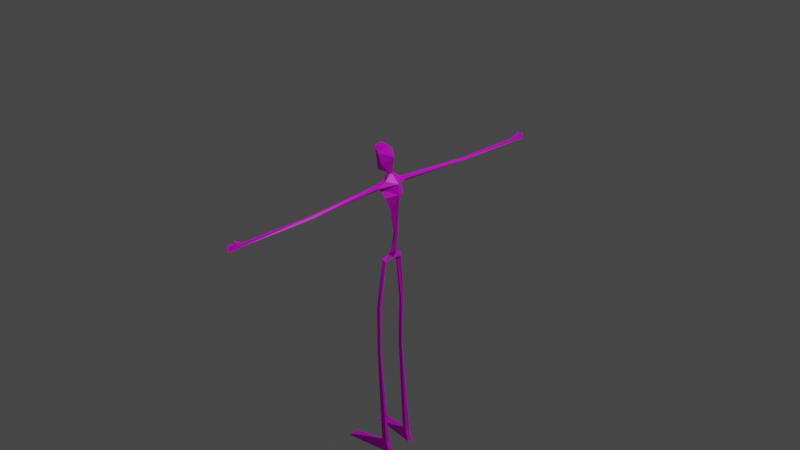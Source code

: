 # Source: Hidebehind.blend  (saved by Blender 3.6.13; exported with 4.5.12 LTS)
import bpy
from mathutils import Matrix  # noqa: F401  (used for matrix-valued properties, if any)

bpy.ops.wm.read_factory_settings(use_empty=True)
scene = bpy.context.scene
scene.name = 'Scene'

# ---- collections
col_collection = bpy.data.collections.new('Collection'); scene.collection.children.link(col_collection)

# ---- images (referenced by path relative to the original .blend; pixels are not part of the script)
import os
ASSET_DIR = os.environ.get("B2B_ASSET_DIR", "")  # directory of the original .blend (textures are referenced by path, not embedded)
HERE = os.path.dirname(os.path.abspath(__file__))  # packed textures are extracted next to this script under _unpacked/

def load_image(name, relpath, width, height, colorspace="sRGB"):
    """Load a texture the original file referenced (path relative to the .blend, or extracted next to this script)."""
    p = next((c for c in (os.path.join(HERE, relpath), os.path.join(ASSET_DIR, relpath)) if relpath and os.path.exists(c)), "")
    if p:
        img = bpy.data.images.load(p, check_existing=True)
        img.name = name
    else:  # same state as the original file: an image datablock whose file is absent (Cycles renders it pink)
        img = bpy.data.images.new(name, width, height)
        img.source = "FILE"
        img.filepath = "//" + (relpath or name)
    img.colorspace_settings.name = colorspace
    return img
img_texturelabs_wood_283s_jpg = load_image('Texturelabs_Wood_283S.jpg', 'Texturelabs_Wood_283S.jpg', 1024, 1024, 'sRGB')

# ---- materials (node trees are filled in below, after node groups)
mat_material_002 = bpy.data.materials.new('Material.002')
mat_material_002.use_transparent_shadow = False

# ---- material node trees
mat_material_002.use_nodes = True; mat_material_002.node_tree.nodes.clear()
_N = mat_material_002.node_tree.nodes; _L = mat_material_002.node_tree.links
n0 = _N.new('ShaderNodeBsdfPrincipled'); n0.name = 'Principled BSDF'; n0.location = (10, 300)
n0.distribution = 'GGX'
n0.subsurface_method = 'BURLEY'
n0.inputs[3].default_value = 1.45
n0.inputs[27].default_value = (0.0, 0.0, 0.0, 1.0)
n0.inputs[28].default_value = 1.0
n1 = _N.new('ShaderNodeOutputMaterial'); n1.name = 'Material Output'; n1.location = (300, 300)
n2 = _N.new('ShaderNodeTexImage'); n2.name = 'Image Texture'; n2.location = (-280, 280)
n2.image = img_texturelabs_wood_283s_jpg
n2.interpolation = 'Closest'
n2.projection_blend = 1.0
_L.new(n0.outputs[0], n1.inputs[0])
_L.new(n2.outputs[0], n0.inputs[0])
n1.is_active_output = True

# ---- world
world_world = bpy.data.worlds.new('World'); scene.world = world_world
world_world.use_nodes = True; world_world.node_tree.nodes.clear()
_N = world_world.node_tree.nodes; _L = world_world.node_tree.links
n0 = _N.new('ShaderNodeOutputWorld'); n0.name = 'World Output'; n0.location = (300, 300)
n1 = _N.new('ShaderNodeBackground'); n1.name = 'Background'; n1.location = (10, 300)
n1.inputs[0].default_value = (0.05088, 0.05088, 0.05088, 1.0)
_L.new(n1.outputs[0], n0.inputs[0])
n0.is_active_output = True
world_world.color = (0.05088, 0.05088, 0.05088)
world_world.use_sun_shadow = False
world_world.sun_shadow_jitter_overblur = 0.0

# ---- cameras
cam_camera = bpy.data.cameras.new('Camera')
cam_camera.clip_end = 100.0
cam_camera.ortho_scale = 7.314

# ---- lights
light_light = bpy.data.lights.new('Light', 'POINT')
light_light.transmission_factor = 0.0
light_light.energy = 1000.0
light_light.shadow_soft_size = 0.1
light_light.shadow_maximum_resolution = 0.006
light_light.use_absolute_resolution = True

# ---- meshes
me_cube_001 = bpy.data.meshes.new('Cube.001')
me_cube_001.from_pydata([(-0.0856, 0.0, -0.4737), (-0.1041, -0.05666, -0.4277), (-0.1146, -0.07593, -0.5157), (-0.117, -0.1268, -0.4691), (-0.1485, -0.1425, -1.059), (-0.1466, -0.1816, -1.045), (-0.1209, -0.1423, -1.027), (-0.1163, -0.1758, -1.033), (-0.1625, -0.143, -1.573), (-0.1579, -0.1713, -1.572), (-0.1262, -0.1498, -1.573), (-0.1294, -0.164, -1.573), (-0.0795, -0.1851, -2.734), (-0.01983, -0.177, -2.734), (-0.08617, -0.1358, -2.734), (-0.0265, -0.1277, -2.734), (-0.5184, -0.2813, -2.84), (0.02817, -0.1749, -2.84), (-0.5349, -0.1596, -2.84), (0.02035, -0.117, -2.84), (-0.1395, 0.0, -0.4614), (-0.06213, -0.02613, -0.3012), (-0.00694, 0.0, 0.3793), (-0.08811, -0.1105, -0.5007), (-0.03774, 0.0, -0.2636), (-0.04443, 0.0, -0.3771), (-0.1993, 0.0, 0.3925), (-0.006508, 0.0, 0.001533), (-0.1092, 0.0, 0.228), (2.135e-05, 0.0, 0.265), (-0.06894, -0.1189, 0.2392), (-0.09844, -1.859, 0.3023), (-0.1184, -1.861, 0.2916), (-0.1358, -1.857, 0.3099), (-0.1298, -1.854, 0.3396), (-0.1061, -1.855, 0.3382), (-0.1033, -1.039, 0.3383), (-0.1567, -0.05608, 0.4083), (-0.1013, 0.0, 0.4653), (-0.1505, -0.01178, 0.4736), (-0.1239, -1.039, 0.3325), (-0.1611, 0.0, 0.4767), (-0.08803, -0.1029, 0.4151), (-0.1338, -1.042, 0.3099), (-0.1096, -1.044, 0.3016), (-0.1109, -0.01317, 0.4683), (-0.08286, -1.042, 0.3204), (-0.06954, 0.0, 0.6527), (-0.2513, -0.05911, 0.4854), (-0.1667, -0.08475, 0.5718), (-0.2685, 0.0, 0.4791), (-0.1049, -0.1961, 0.3531), (-0.1304, -0.1427, 0.3241), (-0.1513, -0.1984, 0.3534), (-0.1383, -0.1883, 0.3836), (-0.1146, -0.1965, 0.3864), (-0.1535, 0.0, 0.7584), (-0.2858, -0.06174, 0.7305), (-0.2094, -0.0979, 0.6878), (-0.2834, 0.0, 0.7567), (-0.147, -0.08837, -0.5044), (-0.03446, -0.01889, -0.1797), (-0.01797, 0.0, -0.1315), (-0.08063, 0.0, -0.1741), (-0.09835, 0.0, 0.03231), (-0.08105, -0.04588, 0.07209), (-0.009543, 0.0, 0.05422), (-0.1192, -1.845, 0.2989), (-0.1277, -1.844, 0.3285), (-0.1296, -1.844, 0.3108), (-0.1063, -1.845, 0.303), (-0.1105, -1.841, 0.3281), (-0.09844, -1.859, 0.3023), (-0.1184, -1.861, 0.2916), (-0.1358, -1.857, 0.3099), (-0.1298, -1.854, 0.3396), (-0.1061, -1.855, 0.3382), (-0.1132, -1.995, 0.286), (-0.1199, -2.003, 0.3577), (-0.1072, -1.918, 0.3491), (-0.1185, -1.927, 0.3861), (-0.1283, -1.912, 0.3478), (-0.103, 0.0, -0.3067), (-0.1041, 0.05666, -0.4277), (-0.1146, 0.07593, -0.5157), (-0.117, 0.1268, -0.4691), (-0.1485, 0.1425, -1.059), (-0.1466, 0.1816, -1.045), (-0.1209, 0.1423, -1.027), (-0.1163, 0.1758, -1.033), (-0.1625, 0.143, -1.573), (-0.1579, 0.1713, -1.572), (-0.1262, 0.1498, -1.573), (-0.1294, 0.164, -1.573), (-0.0795, 0.1851, -2.734), (-0.01983, 0.177, -2.734), (-0.08617, 0.1358, -2.734), (-0.0265, 0.1277, -2.734), (-0.5184, 0.2813, -2.84), (0.02817, 0.1749, -2.84), (-0.5349, 0.1596, -2.84), (0.02035, 0.117, -2.84), (-0.06213, 0.02613, -0.3012), (-0.08811, 0.1105, -0.5007), (-0.06894, 0.1189, 0.2392), (-0.09844, 1.859, 0.3023), (-0.1184, 1.861, 0.2916), (-0.1358, 1.857, 0.3099), (-0.1298, 1.854, 0.3396), (-0.1061, 1.855, 0.3382), (-0.1033, 1.039, 0.3383), (-0.1567, 0.05608, 0.4083), (-0.1505, 0.01178, 0.4736), (-0.1239, 1.039, 0.3325), (-0.08803, 0.1029, 0.4151), (-0.1338, 1.042, 0.3099), (-0.1096, 1.044, 0.3016), (-0.1109, 0.01317, 0.4683), (-0.08286, 1.042, 0.3204), (-0.2513, 0.05911, 0.4854), (-0.1667, 0.08475, 0.5718), (-0.1049, 0.1961, 0.3531), (-0.1304, 0.1427, 0.3241), (-0.1513, 0.1984, 0.3534), (-0.1383, 0.1883, 0.3836), (-0.1146, 0.1965, 0.3864), (-0.2858, 0.06174, 0.7305), (-0.2094, 0.0979, 0.6878), (-0.147, 0.08837, -0.5044), (-0.03446, 0.01889, -0.1797), (-0.08105, 0.04588, 0.07209), (-0.1192, 1.845, 0.2989), (-0.1277, 1.844, 0.3285), (-0.1296, 1.844, 0.3108), (-0.1063, 1.845, 0.303), (-0.1105, 1.841, 0.3281), (-0.09844, 1.859, 0.3023), (-0.1184, 1.861, 0.2916), (-0.1358, 1.857, 0.3099), (-0.1298, 1.854, 0.3396), (-0.1061, 1.855, 0.3382), (-0.1132, 1.995, 0.286), (-0.1199, 2.003, 0.3577), (-0.1072, 1.918, 0.3491), (-0.1185, 1.927, 0.3861), (-0.1283, 1.912, 0.3478)], [(24, 27), (27, 29)], [(21, 61, 63, 82), (3, 5, 7, 23), (5, 9, 11, 7), (4, 8, 9, 5), (4, 6, 10, 8), (7, 11, 10, 6), (10, 11, 13, 15), (8, 14, 12, 9), (10, 15, 14, 8), (11, 9, 12, 13), (13, 17, 19, 15), (12, 16, 17, 13), (15, 19, 18, 14), (60, 20, 2), (24, 21, 1, 25), (7, 6, 2, 23), (23, 0, 1), (25, 1, 0), (23, 2, 0), (20, 0, 2), (17, 16, 18, 19), (14, 18, 16, 12), (51, 52, 30, 29, 22), (65, 66, 29, 30), (37, 26, 53, 54), (52, 53, 26, 28, 30), (42, 37, 54, 55), (42, 45, 39, 37), (37, 39, 41, 26), (22, 38, 45, 42), (43, 69, 68, 40), (51, 46, 44, 52), (53, 43, 40, 54), (55, 36, 46, 51), (52, 44, 43, 53), (40, 68, 71, 36), (38, 47, 49, 45), (39, 48, 50, 41), (45, 49, 48, 39), (54, 40, 36, 55), (42, 55, 51, 22), (47, 56, 58, 49), (48, 57, 59, 50), (49, 58, 57, 48), (58, 56, 57), (57, 56, 59), (36, 71, 70, 46), (46, 70, 67, 44), (44, 67, 69, 43), (60, 3, 1, 20), (23, 1, 3), (20, 1, 21, 82), (4, 60, 2, 6), (4, 5, 3, 60), (65, 64, 63, 61), (21, 24, 62, 61), (30, 28, 64, 65), (61, 62, 66, 65), (68, 34, 35, 71), (71, 35, 31, 70), (70, 31, 32, 67), (69, 33, 34, 68), (67, 32, 33, 69), (76, 79, 78, 77, 72), (73, 72, 77), (80, 76, 75), (80, 79, 76), (78, 79, 81), (73, 77, 78, 81, 75, 74), (79, 81, 75, 76), (75, 81, 80), (79, 80, 81), (102, 82, 63, 129), (85, 103, 89, 87), (87, 89, 93, 91), (86, 87, 91, 90), (86, 90, 92, 88), (89, 88, 92, 93), (92, 97, 95, 93), (90, 91, 94, 96), (92, 90, 96, 97), (93, 95, 94, 91), (95, 97, 101, 99), (94, 95, 99, 98), (97, 96, 100, 101), (128, 84, 20), (24, 25, 83, 102), (89, 103, 84, 88), (103, 83, 0), (25, 0, 83), (103, 0, 84), (20, 84, 0), (99, 101, 100, 98), (96, 94, 98, 100), (121, 22, 29, 104, 122), (130, 104, 29, 66), (111, 124, 123, 26), (122, 104, 28, 26, 123), (114, 125, 124, 111), (114, 111, 112, 117), (111, 26, 41, 112), (22, 114, 117, 38), (115, 113, 132, 133), (121, 122, 116, 118), (123, 124, 113, 115), (125, 121, 118, 110), (122, 123, 115, 116), (113, 110, 135, 132), (38, 117, 120, 47), (112, 41, 50, 119), (117, 112, 119, 120), (124, 125, 110, 113), (114, 22, 121, 125), (47, 120, 127, 56), (119, 50, 59, 126), (120, 119, 126, 127), (127, 126, 56), (126, 59, 56), (110, 118, 134, 135), (118, 116, 131, 134), (116, 115, 133, 131), (128, 20, 83, 85), (103, 85, 83), (20, 82, 102, 83), (86, 88, 84, 128), (86, 128, 85, 87), (130, 129, 63, 64), (102, 129, 62, 24), (104, 130, 64, 28), (129, 130, 66, 62), (132, 135, 109, 108), (135, 134, 105, 109), (134, 131, 106, 105), (133, 132, 108, 107), (131, 133, 107, 106), (140, 136, 141, 142, 143), (137, 141, 136), (144, 139, 140), (144, 140, 143), (142, 145, 143), (137, 138, 139, 145, 142, 141), (143, 140, 139, 145), (139, 144, 145), (143, 145, 144)])
_uv = me_cube_001.uv_layers.new(name='UVMap')
_uv.uv.foreach_set('vector', [0.3373, 0.737, 0.3314, 0.704, 0.3439, 0.7032, 0.3483, 0.739, 0.3688, 1.827e-08, 0.376, 0.1547, 0.3679, 0.1514, 0.3611, 0.008551, 0.376, 0.1547, 0.3786, 0.2963, 0.371, 0.2965, 0.3679, 0.1514, 0.2396, 0.2046, 0.2395, 0.3414, 0.2318, 0.341, 0.2291, 0.201, 0.8714, 0.1492, 0.8788, 0.1406, 0.8773, 0.2873, 0.8676, 0.2873, 0.9413, 0.131, 0.9357, 0.265, 0.9319, 0.2652, 0.9324, 0.1289, 0.9319, 0.2652, 0.9357, 0.265, 0.9336, 0.5666, 0.9204, 0.5657, 0.2395, 0.3414, 0.2414, 0.6453, 0.2281, 0.645, 0.2318, 0.341, 0.8773, 0.2873, 0.9043, 0.5992, 0.8882, 0.5993, 0.8676, 0.2873, 0.371, 0.2965, 0.3786, 0.2963, 0.3566, 0.6083, 0.3406, 0.6083, 0.9336, 0.5666, 0.9324, 0.598, 0.9169, 0.5969, 0.9204, 0.5657, 0.3566, 0.6083, 0.4739, 0.6369, 0.3276, 0.6369, 0.3406, 0.6083, 0.9043, 0.5992, 0.9169, 0.6278, 0.7675, 0.6279, 0.8882, 0.5993, 0.5432, 0.6903, 0.5465, 0.6666, 0.5515, 0.687, 0.2359, 0.6453, 0.2389, 0.6568, 0.2389, 0.6925, 0.2281, 0.6749, 0.9413, 0.131, 0.9324, 0.1289, 0.9169, 0.0009999, 0.9262, -4.681e-09, 0.5164, 0.7007, 0.5229, 0.671, 0.5363, 0.6862, 0.5432, 0.671, 0.5363, 0.6862, 0.5229, 0.671, 0.559, 0.6963, 0.5515, 0.687, 0.5605, 0.6666, 0.5465, 0.6666, 0.5605, 0.6666, 0.5515, 0.687, 0.6442, 0.6366, 0.6531, 0.785, 0.6201, 0.785, 0.6285, 0.6366, 0.7091, 0.6366, 0.7191, 0.7598, 0.6861, 0.7598, 0.6957, 0.6366, 0.03313, 0.445, 0.03697, 0.4596, 0.06372, 0.4678, 0.0618, 0.4997, 0.03254, 0.4978, 0.103, 0.4901, 0.1136, 0.5032, 0.0618, 0.4997, 0.06372, 0.4678, 0.1304, 0.5111, 0.1376, 0.4965, 0.142, 0.5502, 0.1336, 0.547, 0.1498, 0.5358, 0.142, 0.5502, 0.1376, 0.4965, 0.1769, 0.4993, 0.1699, 0.5308, 0.9842, 0.4708, 0.9658, 0.4835, 0.9694, 0.448, 0.9758, 0.4457, 0.9842, 0.4708, 0.9804, 0.4949, 0.9701, 0.4954, 0.9658, 0.4835, 0.1304, 0.5111, 0.1137, 0.498, 0.1136, 0.4948, 0.1376, 0.4965, 0.03254, 0.4978, 0.00191, 0.4957, 0.000472, 0.4921, 0.01758, 0.4691, 0.1369, 0.7773, 0.1214, 0.9921, 0.1166, 0.9917, 0.1305, 0.776, 0.9876, 0.9093, 0.9842, 0.682, 0.9919, 0.6814, 0.9953, 0.9237, 0.142, 0.5502, 0.1369, 0.7773, 0.1305, 0.776, 0.1336, 0.547, 0.02387, 0.4443, 0.05209, 0.2192, 0.0586, 0.2189, 0.03313, 0.445, 0.9953, 0.9237, 0.9919, 0.6814, 0.9981, 0.6819, 1.0, 0.9088, 0.9691, 0.2193, 0.9659, 0.003134, 0.9705, 0.003825, 0.9748, 0.2192, 0.3902, 0.7169, 0.3748, 0.6682, 0.4031, 0.6858, 0.3926, 0.7157, 0.3188, 0.6873, 0.3188, 0.7168, 0.3024, 0.7142, 0.3148, 0.6884, 0.3926, 0.7157, 0.4031, 0.6858, 0.429, 0.7057, 0.4029, 0.7128, 0.9694, 0.448, 0.9691, 0.2193, 0.9748, 0.2192, 0.9758, 0.4457, 0.01758, 0.4691, 0.02387, 0.4443, 0.03313, 0.445, 0.03254, 0.4978, 0.3748, 0.6682, 0.3932, 0.6369, 0.41, 0.6533, 0.4031, 0.6858, 0.4846, 0.7075, 0.4832, 0.6441, 0.4997, 0.6369, 0.5005, 0.7097, 0.4031, 0.6858, 0.41, 0.6533, 0.429, 0.6392, 0.429, 0.7057, 0.5706, 0.6369, 0.5999, 0.649, 0.5605, 0.6554, 0.5605, 0.6554, 0.5999, 0.649, 0.5711, 0.6682, 0.05209, 0.2192, 0.06831, 0.004345, 0.07507, 0.003562, 0.0586, 0.2189, 0.9842, 0.682, 0.9923, 0.4661, 0.9959, 0.4662, 0.9919, 0.6814, 0.9919, 0.6814, 0.9959, 0.4662, 0.9983, 0.4666, 0.9981, 0.6819, 0.2541, 0.05769, 0.2438, 0.04696, 0.2627, 0.03542, 0.2779, 0.04595, 0.5164, 0.7007, 0.5363, 0.6862, 0.5271, 0.7051, 0.2779, 0.04595, 0.2627, 0.03542, 0.2709, -3.204e-08, 0.2779, 0.003329, 0.8714, 0.1492, 0.8721, 0.0, 0.8809, 0.002985, 0.8788, 0.1406, 0.2396, 0.2046, 0.2291, 0.201, 0.2438, 0.04696, 0.2541, 0.05769, 0.3468, 0.6369, 0.3512, 0.648, 0.3439, 0.7032, 0.3314, 0.704, 0.5988, 0.7212, 0.5918, 0.7141, 0.5918, 0.6829, 0.5968, 0.6934, 0.1699, 0.5308, 0.1769, 0.4993, 0.2281, 0.5028, 0.216, 0.5143, 0.3314, 0.704, 0.3276, 0.691, 0.3276, 0.641, 0.3468, 0.6369, 0.9659, 0.003134, 0.9658, 0.0002643, 0.972, 2.234e-08, 0.9705, 0.003825, 0.06831, 0.004345, 0.06646, 0.0004024, 0.07624, -1.924e-08, 0.07507, 0.003562, 0.9923, 0.4661, 0.9903, 0.4624, 0.9959, 0.4619, 0.9959, 0.4662, 0.1214, 0.9921, 0.1217, 0.9956, 0.1136, 0.9944, 0.1166, 0.9917, 0.9959, 0.4662, 0.9959, 0.4619, 1.0, 0.4631, 0.9983, 0.4666, 0.2998, 0.6453, 0.3038, 0.662, 0.3089, 0.6846, 0.2901, 0.6838, 0.2901, 0.6471, 0.6145, 0.6382, 0.6201, 0.6369, 0.6201, 0.6738, 0.6046, 0.6841, 0.6106, 0.7025, 0.6046, 0.7042, 0.3144, 0.6637, 0.3038, 0.662, 0.2998, 0.6453, 0.6146, 0.6738, 0.6201, 0.6963, 0.6146, 0.6985, 0.2645, 0.6476, 0.2645, 0.6836, 0.2458, 0.6852, 0.2496, 0.6607, 0.2524, 0.6453, 0.2605, 0.6463, 0.2389, 0.6852, 0.2446, 0.6868, 0.2452, 0.7023, 0.2389, 0.7021, 0.2524, 0.6453, 0.2496, 0.6607, 0.2389, 0.6645, 0.599, 0.6945, 0.599, 0.6841, 0.6046, 0.6932, 0.3651, 0.737, 0.3541, 0.739, 0.3585, 0.7032, 0.371, 0.704, 0.5789, -4.222e-08, 0.5866, 0.008551, 0.5798, 0.1514, 0.5718, 0.1547, 0.5718, 0.1547, 0.5798, 0.1514, 0.5767, 0.2965, 0.5691, 0.2963, 0.3162, 0.2046, 0.3267, 0.201, 0.3239, 0.341, 0.3163, 0.3414, 0.7437, 0.1473, 0.7247, 0.2842, 0.7151, 0.2826, 0.7377, 0.1376, 0.9413, 0.131, 0.9503, 0.1289, 0.9508, 0.2652, 0.947, 0.265, 0.9508, 0.2652, 0.9623, 0.5657, 0.9491, 0.5666, 0.947, 0.265, 0.3163, 0.3414, 0.3239, 0.341, 0.3276, 0.645, 0.3144, 0.6453, 0.7151, 0.2826, 0.7247, 0.2842, 0.6531, 0.5885, 0.6373, 0.5858, 0.5767, 0.2965, 0.6071, 0.6083, 0.5911, 0.6083, 0.5691, 0.2963, 0.9491, 0.5666, 0.9623, 0.5657, 0.9658, 0.5969, 0.9502, 0.598, 0.5911, 0.6083, 0.6071, 0.6083, 0.6201, 0.6369, 0.4739, 0.6369, 0.6373, 0.5858, 0.6531, 0.5885, 0.7675, 0.6366, 0.6201, 0.6119, 0.5432, 0.6429, 0.5515, 0.6462, 0.5465, 0.6666, 0.6028, 0.6369, 0.6106, 0.6664, 0.5999, 0.6841, 0.5999, 0.6484, 0.9413, 0.131, 0.9565, -5.373e-09, 0.9658, 0.0009999, 0.9503, 0.1289, 0.5164, 0.6413, 0.5363, 0.6558, 0.5229, 0.671, 0.5432, 0.671, 0.5229, 0.671, 0.5363, 0.6558, 0.559, 0.6369, 0.5605, 0.6666, 0.5515, 0.6462, 0.5465, 0.6666, 0.5515, 0.6462, 0.5605, 0.6666, 0.662, 0.6366, 0.6777, 0.6366, 0.6861, 0.785, 0.6531, 0.785, 0.7291, 0.6366, 0.7425, 0.6366, 0.7521, 0.7598, 0.7191, 0.7598, 0.0261, 0.5502, 0.03254, 0.4978, 0.0618, 0.4997, 0.05946, 0.5316, 0.03185, 0.5362, 0.1014, 0.5147, 0.05946, 0.5316, 0.0618, 0.4997, 0.1136, 0.5032, 0.1325, 0.481, 0.1407, 0.446, 0.1494, 0.4439, 0.1376, 0.4965, 0.1552, 0.4593, 0.1744, 0.467, 0.1769, 0.4993, 0.1376, 0.4965, 0.1494, 0.4439, 0.9658, 0.9662, 0.9742, 0.9411, 0.9806, 0.9434, 0.9842, 0.979, 0.9658, 0.9662, 0.9842, 0.979, 0.9799, 0.9908, 0.9696, 0.9904, 0.1325, 0.481, 0.1376, 0.4965, 0.1136, 0.4948, 0.1141, 0.4917, 0.03254, 0.4978, 0.01389, 0.5243, 1.576e-09, 0.4992, 0.00191, 0.4957, 0.176, 0.2183, 0.1695, 0.2187, 0.1858, 0.003197, 0.1906, 0.003497, 0.9966, 0.4475, 0.9889, 0.4619, 0.9923, 0.2195, 1.0, 0.2201, 0.1494, 0.4439, 0.1407, 0.446, 0.1695, 0.2187, 0.176, 0.2183, 0.01683, 0.5497, 0.0261, 0.5502, 0.02127, 0.7777, 0.01486, 0.7765, 0.9889, 0.4619, 0.9842, 0.4469, 0.9861, 0.2201, 0.9923, 0.2195, 0.9808, 0.7147, 0.9751, 0.7146, 0.9795, 0.4992, 0.984, 0.4985, 0.4678, 0.7169, 0.4654, 0.7157, 0.4549, 0.6858, 0.4832, 0.6682, 0.3131, 0.6846, 0.3148, 0.6884, 0.3024, 0.7142, 0.2901, 0.703, 0.4654, 0.7157, 0.4551, 0.7128, 0.429, 0.7057, 0.4549, 0.6858, 0.9806, 0.9434, 0.9742, 0.9411, 0.9751, 0.7146, 0.9808, 0.7147, 0.01389, 0.5243, 0.03254, 0.4978, 0.0261, 0.5502, 0.01683, 0.5497, 0.4832, 0.6682, 0.4549, 0.6858, 0.4479, 0.6533, 0.4648, 0.6369, 0.5164, 0.7071, 0.5005, 0.7097, 0.4997, 0.6369, 0.5164, 0.6438, 0.4549, 0.6858, 0.429, 0.7057, 0.429, 0.6392, 0.4479, 0.6533, 0.5999, 0.6806, 0.579, 0.6829, 0.5999, 0.649, 0.579, 0.6829, 0.5711, 0.6682, 0.5999, 0.649, 0.01486, 0.7765, 0.02127, 0.7777, 0.00895, 0.9933, 0.002362, 0.9916, 1.0, 0.2201, 0.9923, 0.2195, 0.9883, 0.004338, 0.9919, 0.004225, 0.9923, 0.2195, 0.9861, 0.2201, 0.9859, 0.004727, 0.9883, 0.004338, 0.3016, 0.05769, 0.2779, 0.04595, 0.2931, 0.03542, 0.312, 0.04696, 0.5164, 0.6413, 0.5271, 0.6369, 0.5363, 0.6558, 0.2779, 0.04595, 0.2779, 0.003329, 0.2849, -3.204e-08, 0.2931, 0.03542, 0.7437, 0.1473, 0.7377, 0.1376, 0.7583, 0.001502, 0.7675, -9.465e-09, 0.3162, 0.2046, 0.3016, 0.05769, 0.312, 0.04696, 0.3267, 0.201, 0.3556, 0.6369, 0.371, 0.704, 0.3585, 0.7032, 0.3512, 0.648, 0.5847, 0.7212, 0.5867, 0.6934, 0.5918, 0.6829, 0.5918, 0.7141, 0.1744, 0.467, 0.2177, 0.4897, 0.2281, 0.5028, 0.1769, 0.4993, 0.371, 0.704, 0.3556, 0.6369, 0.3748, 0.641, 0.3748, 0.691, 0.984, 0.4985, 0.9795, 0.4992, 0.9779, 0.4954, 0.9842, 0.4957, 0.002362, 0.9916, 0.00895, 0.9933, 0.00964, 0.997, 4.048e-10, 0.9953, 0.9919, 0.004225, 0.9883, 0.004338, 0.9883, 1.917e-08, 0.9939, 0.0005792, 0.1906, 0.003497, 0.1858, 0.003197, 0.1832, 0.0001345, 0.1914, 3.088e-08, 0.9883, 0.004338, 0.9859, 0.004727, 0.9842, 0.001195, 0.9883, 1.917e-08, 0.5751, 0.6829, 0.5847, 0.6847, 0.5847, 0.7214, 0.566, 0.7222, 0.5711, 0.6996, 0.3276, 0.6466, 0.3221, 0.6822, 0.3221, 0.6453, 0.3276, 0.6822, 0.3276, 0.7024, 0.3216, 0.7007, 0.5605, 0.7013, 0.5751, 0.6829, 0.5711, 0.6996, 0.3198, 0.6453, 0.3198, 0.67, 0.3144, 0.6678, 0.2645, 0.6476, 0.2685, 0.6463, 0.2766, 0.6453, 0.2794, 0.6607, 0.2833, 0.6852, 0.2645, 0.6836, 0.2515, 0.6852, 0.2515, 0.7021, 0.2452, 0.7023, 0.2458, 0.6868, 0.2766, 0.6453, 0.2901, 0.6645, 0.2794, 0.6607, 0.3199, 0.6805, 0.3144, 0.6792, 0.3199, 0.67])
_ca = me_cube_001.color_attributes.new('Attribute', 'BYTE_COLOR', 'CORNER')
_ca.data.foreach_set('color', [1.0, 1.0, 1.0, 1.0, 1.0, 1.0, 1.0, 1.0, 1.0, 1.0, 1.0, 1.0, 1.0, 1.0, 1.0, 1.0, 1.0, 1.0, 1.0, 1.0, 1.0, 1.0, 1.0, 1.0, 1.0, 1.0, 1.0, 1.0, 1.0, 1.0, 1.0, 1.0, 1.0, 1.0, 1.0, 1.0, 1.0, 1.0, 1.0, 1.0, 1.0, 1.0, 1.0, 1.0, 1.0, 1.0, 1.0, 1.0, 1.0, 1.0, 1.0, 1.0, 1.0, 1.0, 1.0, 1.0, 1.0, 1.0, 1.0, 1.0, 1.0, 1.0, 1.0, 1.0, 1.0, 1.0, 1.0, 1.0, 1.0, 1.0, 1.0, 1.0, 1.0, 1.0, 1.0, 1.0, 1.0, 1.0, 1.0, 1.0, 1.0, 1.0, 1.0, 1.0, 1.0, 1.0, 1.0, 1.0, 1.0, 1.0, 1.0, 1.0, 1.0, 1.0, 1.0, 1.0, 1.0, 1.0, 1.0, 1.0, 1.0, 1.0, 1.0, 1.0, 1.0, 1.0, 1.0, 1.0, 1.0, 1.0, 1.0, 1.0, 1.0, 1.0, 1.0, 1.0, 1.0, 1.0, 1.0, 1.0, 1.0, 1.0, 1.0, 1.0, 1.0, 1.0, 1.0, 1.0, 1.0, 1.0, 1.0, 1.0, 1.0, 1.0, 1.0, 1.0, 1.0, 1.0, 1.0, 1.0, 1.0, 1.0, 1.0, 1.0, 1.0, 1.0, 1.0, 1.0, 1.0, 1.0, 1.0, 1.0, 1.0, 1.0, 1.0, 1.0, 1.0, 1.0, 1.0, 1.0, 1.0, 1.0, 1.0, 1.0, 1.0, 1.0, 1.0, 1.0, 1.0, 1.0, 1.0, 1.0, 1.0, 1.0, 1.0, 1.0, 1.0, 1.0, 1.0, 1.0, 1.0, 1.0, 1.0, 1.0, 1.0, 1.0, 1.0, 1.0, 1.0, 1.0, 1.0, 1.0, 1.0, 1.0, 1.0, 1.0, 1.0, 1.0, 1.0, 1.0, 1.0, 1.0, 1.0, 1.0, 1.0, 1.0, 1.0, 1.0, 1.0, 1.0, 1.0, 1.0, 1.0, 1.0, 1.0, 1.0, 1.0, 1.0, 1.0, 1.0, 1.0, 1.0, 1.0, 1.0, 1.0, 1.0, 1.0, 1.0, 1.0, 1.0, 1.0, 1.0, 1.0, 1.0, 1.0, 1.0, 1.0, 1.0, 1.0, 1.0, 1.0, 1.0, 1.0, 1.0, 1.0, 1.0, 1.0, 1.0, 1.0, 1.0, 1.0, 1.0, 1.0, 1.0, 1.0, 1.0, 1.0, 1.0, 1.0, 1.0, 1.0, 1.0, 1.0, 1.0, 1.0, 1.0, 1.0, 1.0, 1.0, 1.0, 1.0, 1.0, 1.0, 1.0, 1.0, 1.0, 1.0, 1.0, 1.0, 1.0, 1.0, 1.0, 1.0, 1.0, 1.0, 1.0, 1.0, 1.0, 1.0, 1.0, 1.0, 1.0, 1.0, 1.0, 1.0, 1.0, 1.0, 1.0, 1.0, 1.0, 1.0, 1.0, 1.0, 1.0, 1.0, 1.0, 1.0, 1.0, 1.0, 1.0, 1.0, 1.0, 1.0, 1.0, 1.0, 1.0, 1.0, 1.0, 1.0, 1.0, 1.0, 1.0, 1.0, 1.0, 1.0, 1.0, 1.0, 1.0, 1.0, 1.0, 1.0, 1.0, 1.0, 1.0, 1.0, 1.0, 1.0, 1.0, 1.0, 1.0, 1.0, 1.0, 1.0, 1.0, 1.0, 1.0, 1.0, 1.0, 1.0, 1.0, 1.0, 1.0, 1.0, 1.0, 1.0, 1.0, 1.0, 1.0, 1.0, 1.0, 1.0, 1.0, 1.0, 1.0, 1.0, 1.0, 1.0, 1.0, 1.0, 1.0, 1.0, 1.0, 1.0, 1.0, 1.0, 1.0, 1.0, 1.0, 1.0, 1.0, 1.0, 1.0, 1.0, 1.0, 1.0, 1.0, 1.0, 1.0, 1.0, 1.0, 1.0, 1.0, 1.0, 1.0, 1.0, 1.0, 1.0, 1.0, 1.0, 1.0, 1.0, 1.0, 1.0, 1.0, 1.0, 1.0, 1.0, 1.0, 1.0, 1.0, 1.0, 1.0, 1.0, 1.0, 1.0, 1.0, 1.0, 1.0, 1.0, 1.0, 1.0, 1.0, 1.0, 1.0, 1.0, 1.0, 1.0, 1.0, 1.0, 1.0, 1.0, 1.0, 1.0, 1.0, 1.0, 1.0, 1.0, 1.0, 1.0, 1.0, 1.0, 1.0, 1.0, 1.0, 1.0, 1.0, 1.0, 1.0, 1.0, 1.0, 1.0, 1.0, 1.0, 1.0, 1.0, 1.0, 1.0, 1.0, 1.0, 1.0, 1.0, 1.0, 1.0, 1.0, 1.0, 1.0, 1.0, 1.0, 1.0, 1.0, 1.0, 1.0, 1.0, 1.0, 1.0, 1.0, 1.0, 1.0, 1.0, 1.0, 1.0, 1.0, 1.0, 1.0, 1.0, 1.0, 1.0, 1.0, 1.0, 1.0, 1.0, 1.0, 1.0, 1.0, 1.0, 1.0, 1.0, 1.0, 1.0, 1.0, 1.0, 1.0, 1.0, 1.0, 1.0, 1.0, 1.0, 1.0, 1.0, 1.0, 1.0, 1.0, 1.0, 1.0, 1.0, 1.0, 1.0, 1.0, 1.0, 1.0, 1.0, 1.0, 1.0, 1.0, 1.0, 1.0, 1.0, 1.0, 1.0, 1.0, 1.0, 1.0, 1.0, 1.0, 1.0, 1.0, 1.0, 1.0, 1.0, 1.0, 1.0, 1.0, 1.0, 1.0, 1.0, 1.0, 1.0, 1.0, 1.0, 1.0, 1.0, 1.0, 1.0, 1.0, 1.0, 1.0, 1.0, 1.0, 1.0, 1.0, 1.0, 1.0, 1.0, 1.0, 1.0, 1.0, 1.0, 1.0, 1.0, 1.0, 1.0, 1.0, 1.0, 1.0, 1.0, 1.0, 1.0, 1.0, 1.0, 1.0, 1.0, 1.0, 1.0, 1.0, 1.0, 1.0, 1.0, 1.0, 1.0, 1.0, 1.0, 1.0, 1.0, 1.0, 1.0, 1.0, 1.0, 1.0, 1.0, 1.0, 1.0, 1.0, 1.0, 1.0, 1.0, 1.0, 1.0, 1.0, 1.0, 1.0, 1.0, 1.0, 1.0, 1.0, 1.0, 1.0, 1.0, 1.0, 1.0, 1.0, 1.0, 1.0, 1.0, 1.0, 1.0, 1.0, 1.0, 1.0, 1.0, 1.0, 1.0, 1.0, 1.0, 1.0, 1.0, 1.0, 1.0, 1.0, 1.0, 1.0, 1.0, 1.0, 1.0, 1.0, 1.0, 1.0, 1.0, 1.0, 1.0, 1.0, 1.0, 1.0, 1.0, 1.0, 1.0, 1.0, 1.0, 1.0, 1.0, 1.0, 1.0, 1.0, 1.0, 1.0, 1.0, 1.0, 1.0, 1.0, 1.0, 1.0, 1.0, 1.0, 1.0, 1.0, 1.0, 1.0, 1.0, 1.0, 1.0, 1.0, 1.0, 1.0, 1.0, 1.0, 1.0, 1.0, 1.0, 1.0, 1.0, 1.0, 1.0, 1.0, 1.0, 1.0, 1.0, 1.0, 1.0, 1.0, 1.0, 1.0, 1.0, 1.0, 1.0, 1.0, 1.0, 1.0, 1.0, 1.0, 1.0, 1.0, 1.0, 1.0, 1.0, 1.0, 1.0, 1.0, 1.0, 1.0, 1.0, 1.0, 1.0, 1.0, 1.0, 1.0, 1.0, 1.0, 1.0, 1.0, 1.0, 1.0, 1.0, 1.0, 1.0, 1.0, 1.0, 1.0, 1.0, 1.0, 1.0, 1.0, 1.0, 1.0, 1.0, 1.0, 1.0, 1.0, 1.0, 1.0, 1.0, 1.0, 1.0, 1.0, 1.0, 1.0, 1.0, 1.0, 1.0, 1.0, 1.0, 1.0, 1.0, 1.0, 1.0, 1.0, 1.0, 1.0, 1.0, 1.0, 1.0, 1.0, 1.0, 1.0, 1.0, 1.0, 1.0, 1.0, 1.0, 1.0, 1.0, 1.0, 1.0, 1.0, 1.0, 1.0, 1.0, 1.0, 1.0, 1.0, 1.0, 1.0, 1.0, 1.0, 1.0, 1.0, 1.0, 1.0, 1.0, 1.0, 1.0, 1.0, 1.0, 1.0, 1.0, 1.0, 1.0, 1.0, 1.0, 1.0, 1.0, 1.0, 1.0, 1.0, 1.0, 1.0, 1.0, 1.0, 1.0, 1.0, 1.0, 1.0, 1.0, 1.0, 1.0, 1.0, 1.0, 1.0, 1.0, 1.0, 1.0, 1.0, 1.0, 1.0, 1.0, 1.0, 1.0, 1.0, 1.0, 1.0, 1.0, 1.0, 1.0, 1.0, 1.0, 1.0, 1.0, 1.0, 1.0, 1.0, 1.0, 1.0, 1.0, 1.0, 1.0, 1.0, 1.0, 1.0, 1.0, 1.0, 1.0, 1.0, 1.0, 1.0, 1.0, 1.0, 1.0, 1.0, 1.0, 1.0, 1.0, 1.0, 1.0, 1.0, 1.0, 1.0, 1.0, 1.0, 1.0, 1.0, 1.0, 1.0, 1.0, 1.0, 1.0, 1.0, 1.0, 1.0, 1.0, 1.0, 1.0, 1.0, 1.0, 1.0, 1.0, 1.0, 1.0, 1.0, 1.0, 1.0, 1.0, 1.0, 1.0, 1.0, 1.0, 1.0, 1.0, 1.0, 1.0, 1.0, 1.0, 1.0, 1.0, 1.0, 1.0, 1.0, 1.0, 1.0, 1.0, 1.0, 1.0, 1.0, 1.0, 1.0, 1.0, 1.0, 1.0, 1.0, 1.0, 1.0, 1.0, 1.0, 1.0, 1.0, 1.0, 1.0, 1.0, 1.0, 1.0, 1.0, 1.0, 1.0, 1.0, 1.0, 1.0, 1.0, 1.0, 1.0, 1.0, 1.0, 1.0, 1.0, 1.0, 1.0, 1.0, 1.0, 1.0, 1.0, 1.0, 1.0, 1.0, 1.0, 1.0, 1.0, 1.0, 1.0, 1.0, 1.0, 1.0, 1.0, 1.0, 1.0, 1.0, 1.0, 1.0, 1.0, 1.0, 1.0, 1.0, 1.0, 1.0, 1.0, 1.0, 1.0, 1.0, 1.0, 1.0, 1.0, 1.0, 1.0, 1.0, 1.0, 1.0, 1.0, 1.0, 1.0, 1.0, 1.0, 1.0, 1.0, 1.0, 1.0, 1.0, 1.0, 1.0, 1.0, 1.0, 1.0, 1.0, 1.0, 1.0, 1.0, 1.0, 1.0, 1.0, 1.0, 1.0, 1.0, 1.0, 1.0, 1.0, 1.0, 1.0, 1.0, 1.0, 1.0, 1.0, 1.0, 1.0, 1.0, 1.0, 1.0, 1.0, 1.0, 1.0, 1.0, 1.0, 1.0, 1.0, 1.0, 1.0, 1.0, 1.0, 1.0, 1.0, 1.0, 1.0, 1.0, 1.0, 1.0, 1.0, 1.0, 1.0, 1.0, 1.0, 1.0, 1.0, 1.0, 1.0, 1.0, 1.0, 1.0, 1.0, 1.0, 1.0, 1.0, 1.0, 1.0, 1.0, 1.0, 1.0, 1.0, 1.0, 1.0, 1.0, 1.0, 1.0, 1.0, 1.0, 1.0, 1.0, 1.0, 1.0, 1.0, 1.0, 1.0, 1.0, 1.0, 1.0, 1.0, 1.0, 1.0, 1.0, 1.0, 1.0, 1.0, 1.0, 1.0, 1.0, 1.0, 1.0, 1.0, 1.0, 1.0, 1.0, 1.0, 1.0, 1.0, 1.0, 1.0, 1.0, 1.0, 1.0, 1.0, 1.0, 1.0, 1.0, 1.0, 1.0, 1.0, 1.0, 1.0, 1.0, 1.0, 1.0, 1.0, 1.0, 1.0, 1.0, 1.0, 1.0, 1.0, 1.0, 1.0, 1.0, 1.0, 1.0, 1.0, 1.0, 1.0, 1.0, 1.0, 1.0, 1.0, 1.0, 1.0, 1.0, 1.0, 1.0, 1.0, 1.0, 1.0, 1.0, 1.0, 1.0, 1.0, 1.0, 1.0, 1.0, 1.0, 1.0, 1.0, 1.0, 1.0, 1.0, 1.0, 1.0, 1.0, 1.0, 1.0, 1.0, 1.0, 1.0, 1.0, 1.0, 1.0, 1.0, 1.0, 1.0, 1.0, 1.0, 1.0, 1.0, 1.0, 1.0, 1.0, 1.0, 1.0, 1.0, 1.0, 1.0, 1.0, 1.0, 1.0, 1.0, 1.0, 1.0, 1.0, 1.0, 1.0, 1.0, 1.0, 1.0, 1.0, 1.0, 1.0, 1.0, 1.0, 1.0, 1.0, 1.0, 1.0, 1.0, 1.0, 1.0, 1.0, 1.0, 1.0, 1.0, 1.0, 1.0, 1.0, 1.0, 1.0, 1.0, 1.0, 1.0, 1.0, 1.0, 1.0, 1.0, 1.0, 1.0, 1.0, 1.0, 1.0, 1.0, 1.0, 1.0, 1.0, 1.0, 1.0, 1.0, 1.0, 1.0, 1.0, 1.0, 1.0, 1.0, 1.0, 1.0, 1.0, 1.0, 1.0, 1.0, 1.0, 1.0, 1.0, 1.0, 1.0, 1.0, 1.0, 1.0, 1.0, 1.0, 1.0, 1.0, 1.0, 1.0, 1.0, 1.0, 1.0, 1.0, 1.0, 1.0, 1.0, 1.0, 1.0, 1.0, 1.0, 1.0, 1.0, 1.0, 1.0, 1.0, 1.0, 1.0, 1.0, 1.0, 1.0, 1.0, 1.0, 1.0, 1.0, 1.0, 1.0, 1.0, 1.0, 1.0, 1.0, 1.0, 1.0, 1.0, 1.0, 1.0, 1.0, 1.0, 1.0, 1.0, 1.0, 1.0, 1.0, 1.0, 1.0, 1.0, 1.0, 1.0, 1.0, 1.0, 1.0, 1.0, 1.0, 1.0, 1.0, 1.0, 1.0, 1.0, 1.0, 1.0, 1.0, 1.0, 1.0, 1.0, 1.0, 1.0, 1.0, 1.0, 1.0, 1.0, 1.0, 1.0, 1.0, 1.0, 1.0, 1.0, 1.0, 1.0, 1.0, 1.0, 1.0, 1.0, 1.0, 1.0, 1.0, 1.0, 1.0, 1.0, 1.0, 1.0, 1.0, 1.0, 1.0, 1.0, 1.0, 1.0, 1.0, 1.0, 1.0, 1.0, 1.0, 1.0, 1.0, 1.0, 1.0, 1.0, 1.0, 1.0, 1.0, 1.0, 1.0, 1.0, 1.0, 1.0, 1.0, 1.0, 1.0, 1.0, 1.0, 1.0, 1.0, 1.0, 1.0, 1.0, 1.0, 1.0, 1.0, 1.0, 1.0, 1.0, 1.0, 1.0, 1.0, 1.0, 1.0, 1.0, 1.0, 1.0, 1.0, 1.0, 1.0, 1.0, 1.0, 1.0, 1.0, 1.0, 1.0, 1.0, 1.0, 1.0, 1.0, 1.0, 1.0, 1.0, 1.0, 1.0, 1.0, 1.0, 1.0, 1.0, 1.0, 1.0, 1.0, 1.0, 1.0, 1.0, 1.0, 1.0, 1.0, 1.0, 1.0, 1.0, 1.0, 1.0, 1.0, 1.0, 1.0, 1.0, 1.0, 1.0, 1.0, 1.0, 1.0, 1.0, 1.0, 1.0, 1.0, 1.0, 1.0, 1.0, 1.0, 1.0, 1.0, 1.0, 1.0, 1.0, 1.0, 1.0, 1.0, 1.0, 1.0, 1.0, 1.0, 1.0, 1.0, 1.0, 1.0, 1.0, 1.0, 1.0, 1.0, 1.0, 1.0, 1.0, 1.0, 1.0, 1.0, 1.0, 1.0, 1.0, 1.0, 1.0, 1.0, 1.0, 1.0, 1.0, 1.0, 1.0, 1.0, 1.0, 1.0, 1.0, 1.0, 1.0, 1.0, 1.0, 1.0, 1.0, 1.0, 1.0, 1.0, 1.0, 1.0, 1.0, 1.0, 1.0, 1.0, 1.0, 1.0, 1.0, 1.0, 1.0, 1.0, 1.0, 1.0, 1.0, 1.0, 1.0, 1.0, 1.0, 1.0, 1.0, 1.0, 1.0, 1.0, 1.0, 1.0, 1.0, 1.0, 1.0, 1.0, 1.0, 1.0, 1.0, 1.0, 1.0, 1.0, 1.0, 1.0, 1.0, 1.0, 1.0, 1.0, 1.0, 1.0, 1.0, 1.0, 1.0, 1.0, 1.0, 1.0, 1.0, 1.0, 1.0, 1.0, 1.0, 1.0, 1.0, 1.0, 1.0, 1.0, 1.0, 1.0, 1.0, 1.0, 1.0, 1.0, 1.0, 1.0, 1.0, 1.0, 1.0, 1.0, 1.0, 1.0, 1.0, 1.0, 1.0, 1.0, 1.0, 1.0, 1.0, 1.0, 1.0, 1.0, 1.0, 1.0, 1.0, 1.0, 1.0, 1.0, 1.0, 1.0, 1.0, 1.0, 1.0, 1.0, 1.0, 1.0, 1.0, 1.0, 1.0, 1.0, 1.0, 1.0, 1.0, 1.0, 1.0, 1.0, 1.0, 1.0, 1.0, 1.0, 1.0, 1.0, 1.0, 1.0, 1.0, 1.0, 1.0, 1.0, 1.0, 1.0, 1.0, 1.0, 1.0, 1.0, 1.0, 1.0, 1.0, 1.0, 1.0, 1.0, 1.0, 1.0, 1.0, 1.0, 1.0, 1.0, 1.0, 1.0, 1.0, 1.0, 1.0, 1.0, 1.0, 1.0, 1.0, 1.0, 1.0, 1.0, 1.0, 1.0, 1.0, 1.0, 1.0, 1.0, 1.0, 1.0, 1.0, 1.0, 1.0, 1.0, 1.0, 1.0, 1.0, 1.0, 1.0, 1.0, 1.0, 1.0, 1.0, 1.0, 1.0, 1.0, 1.0, 1.0, 1.0, 1.0, 1.0, 1.0, 1.0, 1.0, 1.0, 1.0, 1.0, 1.0, 1.0, 1.0, 1.0, 1.0, 1.0, 1.0, 1.0, 1.0, 1.0, 1.0, 1.0, 1.0, 1.0, 1.0, 1.0, 1.0, 1.0, 1.0, 1.0, 1.0, 1.0, 1.0, 1.0, 1.0, 1.0, 1.0, 1.0, 1.0, 1.0, 1.0, 1.0, 1.0, 1.0, 1.0, 1.0, 1.0, 1.0, 1.0, 1.0, 1.0, 1.0, 1.0, 1.0, 1.0, 1.0, 1.0, 1.0, 1.0, 1.0, 1.0, 1.0, 1.0, 1.0, 1.0, 1.0, 1.0, 1.0, 1.0, 1.0, 1.0, 1.0, 1.0, 1.0, 1.0, 1.0, 1.0, 1.0, 1.0, 1.0, 1.0, 1.0, 1.0, 1.0, 1.0, 1.0, 1.0, 1.0, 1.0, 1.0, 1.0, 1.0, 1.0, 1.0, 1.0, 1.0, 1.0, 1.0, 1.0, 1.0, 1.0, 1.0, 1.0, 1.0, 1.0, 1.0, 1.0, 1.0, 1.0, 1.0, 1.0, 1.0, 1.0, 1.0, 1.0, 1.0, 1.0, 1.0, 1.0, 1.0, 1.0, 1.0, 1.0, 1.0, 1.0, 1.0, 1.0, 1.0, 1.0, 1.0, 1.0, 1.0, 1.0, 1.0, 1.0, 1.0, 1.0, 1.0, 1.0, 1.0, 1.0, 1.0, 1.0, 1.0, 1.0, 1.0, 1.0, 1.0, 1.0, 1.0, 1.0, 1.0, 1.0, 1.0, 1.0, 1.0, 1.0, 1.0, 1.0, 1.0, 1.0, 1.0, 1.0, 1.0, 1.0, 1.0, 1.0, 1.0, 1.0, 1.0, 1.0, 1.0, 1.0, 1.0, 1.0, 1.0, 1.0, 1.0, 1.0, 1.0, 1.0, 1.0, 1.0, 1.0, 1.0, 1.0, 1.0, 1.0, 1.0, 1.0, 1.0, 1.0, 1.0, 1.0, 1.0, 1.0, 1.0, 1.0, 1.0, 1.0, 1.0, 1.0, 1.0, 1.0, 1.0, 1.0, 1.0, 1.0, 1.0, 1.0, 1.0, 1.0, 1.0, 1.0, 1.0, 1.0, 1.0, 1.0, 1.0, 1.0, 1.0, 1.0, 1.0, 1.0, 1.0, 1.0, 1.0, 1.0, 1.0, 1.0, 1.0, 1.0, 1.0, 1.0, 1.0, 1.0, 1.0, 1.0, 1.0, 1.0, 1.0, 1.0, 1.0, 1.0, 1.0, 1.0, 1.0, 1.0, 1.0, 1.0, 1.0, 1.0, 1.0, 1.0, 1.0, 1.0, 1.0, 1.0, 1.0, 1.0, 1.0, 1.0, 1.0, 1.0, 1.0, 1.0, 1.0, 1.0, 1.0, 1.0, 1.0, 1.0, 1.0, 1.0, 1.0, 1.0, 1.0, 1.0, 1.0, 1.0, 1.0, 1.0, 1.0, 1.0, 1.0, 1.0, 1.0, 1.0, 1.0, 1.0, 1.0, 1.0, 1.0, 1.0, 1.0, 1.0, 1.0, 1.0, 1.0, 1.0, 1.0, 1.0, 1.0, 1.0, 1.0, 1.0, 1.0, 1.0, 1.0, 1.0, 1.0, 1.0, 1.0, 1.0, 1.0, 1.0, 1.0, 1.0, 1.0, 1.0, 1.0, 1.0, 1.0, 1.0, 1.0, 1.0, 1.0, 1.0, 1.0, 1.0, 1.0, 1.0, 1.0, 1.0, 1.0, 1.0, 1.0, 1.0, 1.0, 1.0, 1.0, 1.0, 1.0, 1.0, 1.0, 1.0, 1.0, 1.0, 1.0, 1.0, 1.0, 1.0, 1.0, 1.0, 1.0, 1.0, 1.0, 1.0, 1.0, 1.0, 1.0, 1.0, 1.0, 1.0, 1.0, 1.0, 1.0, 1.0, 1.0, 1.0, 1.0, 1.0, 1.0, 1.0, 1.0, 1.0, 1.0, 1.0, 1.0, 1.0, 1.0, 1.0, 1.0, 1.0, 1.0, 1.0, 1.0, 1.0, 1.0, 1.0, 1.0, 1.0, 1.0, 1.0, 1.0, 1.0, 1.0, 1.0, 1.0, 1.0, 1.0, 1.0, 1.0, 1.0, 1.0, 1.0, 1.0, 1.0, 1.0, 1.0, 1.0, 1.0, 1.0, 1.0, 1.0, 1.0, 1.0, 1.0, 1.0, 1.0, 1.0, 1.0, 1.0, 1.0, 1.0, 1.0, 1.0, 1.0, 1.0, 1.0, 1.0, 1.0, 1.0, 1.0, 1.0, 1.0, 1.0, 1.0, 1.0, 1.0, 1.0, 1.0, 1.0, 1.0, 1.0, 1.0, 1.0, 1.0, 1.0, 1.0, 1.0, 1.0, 1.0, 1.0, 1.0, 1.0, 1.0, 1.0, 1.0, 1.0, 1.0, 1.0, 1.0, 1.0, 1.0, 1.0, 1.0, 1.0, 1.0, 1.0, 1.0, 1.0, 1.0, 1.0, 1.0, 1.0, 1.0, 1.0, 1.0, 1.0, 1.0, 1.0, 1.0, 1.0, 1.0, 1.0, 1.0, 1.0, 1.0, 1.0, 1.0, 1.0, 1.0, 1.0, 1.0, 1.0, 1.0, 1.0, 1.0, 1.0, 1.0, 1.0, 1.0, 1.0, 1.0, 1.0, 1.0, 1.0, 1.0, 1.0, 1.0, 1.0, 1.0, 1.0, 1.0, 1.0, 1.0, 1.0, 1.0, 1.0, 1.0, 1.0, 1.0, 1.0, 1.0, 1.0, 1.0, 1.0, 1.0, 1.0, 1.0, 1.0, 1.0, 1.0, 1.0, 1.0, 1.0, 1.0, 1.0, 1.0, 1.0, 1.0, 1.0, 1.0, 1.0, 1.0, 1.0, 1.0, 1.0])
me_cube_001.materials.append(mat_material_002)
me_cube_001.use_paint_bone_selection = False
me_cube_001.use_paint_mask = True
me_cube_001.update()
arm_armature = bpy.data.armatures.new('Armature')  # bones are not reproduced

# ---- objects
ob_light = bpy.data.objects.new('Light', light_light)
ob_camera = bpy.data.objects.new('Camera', cam_camera)
ob_cube = bpy.data.objects.new('Cube', me_cube_001)
ob_armature = bpy.data.objects.new('Armature', arm_armature)

# ---- transforms, parenting, visibility, modifiers, constraints
ob_light.location = (4.076, 1.005, 5.904)
ob_light.rotation_euler = (0.6503, 0.05522, 1.866)
ob_light.lock_rotations_4d = False
ob_light.empty_display_type = 'ARROWS'
ob_light.color = (0.0, 0.0, 0.0, 0.0)
ob_light.lineart.crease_threshold = 0.0
ob_camera.location = (7.359, -6.926, 4.958)
ob_camera.rotation_euler = (1.109, 0.0, 0.8149)
ob_camera.lock_rotations_4d = False
ob_camera.empty_display_type = 'ARROWS'
ob_camera.color = (0.0, 0.0, 0.0, 0.0)
ob_camera.display_type = 'WIRE'
ob_camera.lineart.crease_threshold = 0.0
ob_cube.location = (0.0, 0.0, 0.0)
ob_armature.location = (0.0, 0.0, 0.0)

# ---- collection membership
col_collection.objects.link(ob_light)
col_collection.objects.link(ob_camera)
col_collection.objects.link(ob_cube)
col_collection.objects.link(ob_armature)

# ---- scene / render settings (as saved in the file)
scene.camera = ob_camera
scene.frame_start = 1; scene.frame_end = 250; scene.frame_set(58)
scene.render.engine = 'BLENDER_EEVEE_NEXT'
scene.cycles.sampling_pattern = 'TABULATED_SOBOL'
scene.view_settings.view_transform = 'Filmic'
bpy.context.view_layer.update()
